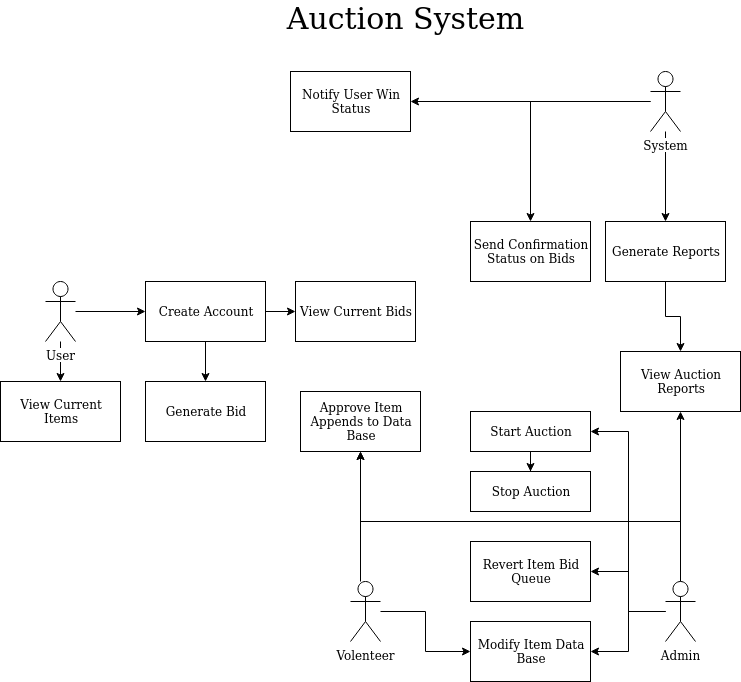

The diagram above was exported from draw.io. Its source (the exported page's mxGraphModel, read from the mxfile embedded in the PNG):
<mxGraphModel dx="2272" dy="766" grid="1" gridSize="10" guides="1" tooltips="1" connect="1" arrows="1" fold="1" page="1" pageScale="1" pageWidth="850" pageHeight="1100" math="0" shadow="0">
  <root>
    <mxCell id="0" />
    <mxCell id="1" parent="0" />
    <mxCell id="50Zk70_APUwutw7pt-kP-10" style="edgeStyle=orthogonalEdgeStyle;rounded=0;orthogonalLoop=1;jettySize=auto;html=1;" edge="1" parent="1" source="50Zk70_APUwutw7pt-kP-2" target="50Zk70_APUwutw7pt-kP-9">
      <mxGeometry relative="1" as="geometry" />
    </mxCell>
    <mxCell id="50Zk70_APUwutw7pt-kP-26" style="edgeStyle=orthogonalEdgeStyle;rounded=0;orthogonalLoop=1;jettySize=auto;html=1;entryX=0.5;entryY=0;entryDx=0;entryDy=0;" edge="1" parent="1" source="50Zk70_APUwutw7pt-kP-2" target="50Zk70_APUwutw7pt-kP-13">
      <mxGeometry relative="1" as="geometry" />
    </mxCell>
    <mxCell id="50Zk70_APUwutw7pt-kP-2" value="User" style="shape=umlActor;verticalLabelPosition=bottom;labelBackgroundColor=#ffffff;verticalAlign=top;html=1;outlineConnect=0;" vertex="1" parent="1">
      <mxGeometry x="-15" y="300" width="30" height="60" as="geometry" />
    </mxCell>
    <mxCell id="50Zk70_APUwutw7pt-kP-34" style="edgeStyle=orthogonalEdgeStyle;rounded=0;orthogonalLoop=1;jettySize=auto;html=1;" edge="1" parent="1" source="50Zk70_APUwutw7pt-kP-4" target="50Zk70_APUwutw7pt-kP-25">
      <mxGeometry relative="1" as="geometry" />
    </mxCell>
    <mxCell id="50Zk70_APUwutw7pt-kP-35" style="edgeStyle=orthogonalEdgeStyle;rounded=0;orthogonalLoop=1;jettySize=auto;html=1;entryX=1;entryY=0.5;entryDx=0;entryDy=0;" edge="1" parent="1" source="50Zk70_APUwutw7pt-kP-4" target="50Zk70_APUwutw7pt-kP-21">
      <mxGeometry relative="1" as="geometry" />
    </mxCell>
    <mxCell id="50Zk70_APUwutw7pt-kP-36" style="edgeStyle=orthogonalEdgeStyle;rounded=0;orthogonalLoop=1;jettySize=auto;html=1;" edge="1" parent="1" source="50Zk70_APUwutw7pt-kP-4" target="50Zk70_APUwutw7pt-kP-19">
      <mxGeometry relative="1" as="geometry" />
    </mxCell>
    <mxCell id="50Zk70_APUwutw7pt-kP-37" style="edgeStyle=orthogonalEdgeStyle;rounded=0;orthogonalLoop=1;jettySize=auto;html=1;entryX=1;entryY=0.5;entryDx=0;entryDy=0;" edge="1" parent="1" source="50Zk70_APUwutw7pt-kP-4" target="50Zk70_APUwutw7pt-kP-23">
      <mxGeometry relative="1" as="geometry" />
    </mxCell>
    <mxCell id="50Zk70_APUwutw7pt-kP-43" style="edgeStyle=orthogonalEdgeStyle;rounded=0;orthogonalLoop=1;jettySize=auto;html=1;entryX=0.5;entryY=1;entryDx=0;entryDy=0;" edge="1" parent="1" source="50Zk70_APUwutw7pt-kP-4" target="50Zk70_APUwutw7pt-kP-20">
      <mxGeometry relative="1" as="geometry">
        <Array as="points">
          <mxPoint x="620" y="540" />
          <mxPoint x="300" y="540" />
        </Array>
      </mxGeometry>
    </mxCell>
    <mxCell id="50Zk70_APUwutw7pt-kP-4" value="Admin" style="shape=umlActor;verticalLabelPosition=bottom;labelBackgroundColor=#ffffff;verticalAlign=top;html=1;outlineConnect=0;" vertex="1" parent="1">
      <mxGeometry x="605" y="600" width="30" height="60" as="geometry" />
    </mxCell>
    <mxCell id="50Zk70_APUwutw7pt-kP-5" value="&lt;font style=&quot;font-size: 30px&quot;&gt;Auction System&lt;/font&gt;" style="text;html=1;align=center;verticalAlign=middle;resizable=0;points=[];autosize=1;" vertex="1" parent="1">
      <mxGeometry x="220" y="22" width="250" height="30" as="geometry" />
    </mxCell>
    <mxCell id="50Zk70_APUwutw7pt-kP-27" style="edgeStyle=orthogonalEdgeStyle;rounded=0;orthogonalLoop=1;jettySize=auto;html=1;" edge="1" parent="1" source="50Zk70_APUwutw7pt-kP-9" target="50Zk70_APUwutw7pt-kP-11">
      <mxGeometry relative="1" as="geometry" />
    </mxCell>
    <mxCell id="50Zk70_APUwutw7pt-kP-28" style="edgeStyle=orthogonalEdgeStyle;rounded=0;orthogonalLoop=1;jettySize=auto;html=1;" edge="1" parent="1" source="50Zk70_APUwutw7pt-kP-9" target="50Zk70_APUwutw7pt-kP-12">
      <mxGeometry relative="1" as="geometry" />
    </mxCell>
    <mxCell id="50Zk70_APUwutw7pt-kP-9" value="&lt;div&gt;Create Account&lt;/div&gt;" style="rounded=0;whiteSpace=wrap;html=1;" vertex="1" parent="1">
      <mxGeometry x="85" y="300" width="120" height="60" as="geometry" />
    </mxCell>
    <mxCell id="50Zk70_APUwutw7pt-kP-11" value="Generate Bid" style="rounded=0;whiteSpace=wrap;html=1;" vertex="1" parent="1">
      <mxGeometry x="85" y="400" width="120" height="60" as="geometry" />
    </mxCell>
    <mxCell id="50Zk70_APUwutw7pt-kP-12" value="View Current Bids" style="rounded=0;whiteSpace=wrap;html=1;" vertex="1" parent="1">
      <mxGeometry x="235" y="300" width="120" height="60" as="geometry" />
    </mxCell>
    <mxCell id="50Zk70_APUwutw7pt-kP-13" value="&lt;div&gt;View Current Items&lt;br&gt;&lt;/div&gt;" style="rounded=0;whiteSpace=wrap;html=1;" vertex="1" parent="1">
      <mxGeometry x="-60" y="400" width="120" height="60" as="geometry" />
    </mxCell>
    <mxCell id="50Zk70_APUwutw7pt-kP-14" value="Send Confirmation Status on Bids" style="rounded=0;whiteSpace=wrap;html=1;" vertex="1" parent="1">
      <mxGeometry x="410" y="240" width="120" height="60" as="geometry" />
    </mxCell>
    <mxCell id="50Zk70_APUwutw7pt-kP-31" style="edgeStyle=orthogonalEdgeStyle;rounded=0;orthogonalLoop=1;jettySize=auto;html=1;" edge="1" parent="1" source="50Zk70_APUwutw7pt-kP-15" target="50Zk70_APUwutw7pt-kP-18">
      <mxGeometry relative="1" as="geometry" />
    </mxCell>
    <mxCell id="50Zk70_APUwutw7pt-kP-32" style="edgeStyle=orthogonalEdgeStyle;rounded=0;orthogonalLoop=1;jettySize=auto;html=1;" edge="1" parent="1" source="50Zk70_APUwutw7pt-kP-15" target="50Zk70_APUwutw7pt-kP-14">
      <mxGeometry relative="1" as="geometry" />
    </mxCell>
    <mxCell id="50Zk70_APUwutw7pt-kP-47" style="edgeStyle=orthogonalEdgeStyle;rounded=0;orthogonalLoop=1;jettySize=auto;html=1;entryX=0.5;entryY=0;entryDx=0;entryDy=0;" edge="1" parent="1" source="50Zk70_APUwutw7pt-kP-15" target="50Zk70_APUwutw7pt-kP-46">
      <mxGeometry relative="1" as="geometry" />
    </mxCell>
    <mxCell id="50Zk70_APUwutw7pt-kP-15" value="System" style="shape=umlActor;verticalLabelPosition=bottom;labelBackgroundColor=#ffffff;verticalAlign=top;html=1;outlineConnect=0;" vertex="1" parent="1">
      <mxGeometry x="590" y="90" width="30" height="60" as="geometry" />
    </mxCell>
    <mxCell id="50Zk70_APUwutw7pt-kP-18" value="Notify User Win Status" style="rounded=0;whiteSpace=wrap;html=1;" vertex="1" parent="1">
      <mxGeometry x="230" y="90" width="120" height="60" as="geometry" />
    </mxCell>
    <mxCell id="50Zk70_APUwutw7pt-kP-19" value="Revert Item Bid Queue" style="rounded=0;whiteSpace=wrap;html=1;" vertex="1" parent="1">
      <mxGeometry x="410" y="560" width="120" height="60" as="geometry" />
    </mxCell>
    <mxCell id="50Zk70_APUwutw7pt-kP-20" value="Approve Item Appends to Data Base" style="rounded=0;whiteSpace=wrap;html=1;" vertex="1" parent="1">
      <mxGeometry x="240" y="410" width="120" height="60" as="geometry" />
    </mxCell>
    <mxCell id="50Zk70_APUwutw7pt-kP-21" value="Modify Item Data Base" style="rounded=0;whiteSpace=wrap;html=1;" vertex="1" parent="1">
      <mxGeometry x="410" y="640" width="120" height="60" as="geometry" />
    </mxCell>
    <mxCell id="50Zk70_APUwutw7pt-kP-25" value="View Auction Reports" style="rounded=0;whiteSpace=wrap;html=1;" vertex="1" parent="1">
      <mxGeometry x="560" y="370" width="120" height="60" as="geometry" />
    </mxCell>
    <mxCell id="50Zk70_APUwutw7pt-kP-22" value="Stop Auction" style="rounded=0;whiteSpace=wrap;html=1;" vertex="1" parent="1">
      <mxGeometry x="410" y="490" width="120" height="40" as="geometry" />
    </mxCell>
    <mxCell id="50Zk70_APUwutw7pt-kP-38" style="edgeStyle=orthogonalEdgeStyle;rounded=0;orthogonalLoop=1;jettySize=auto;html=1;" edge="1" parent="1" source="50Zk70_APUwutw7pt-kP-23" target="50Zk70_APUwutw7pt-kP-22">
      <mxGeometry relative="1" as="geometry" />
    </mxCell>
    <mxCell id="50Zk70_APUwutw7pt-kP-23" value="Start Auction" style="rounded=0;whiteSpace=wrap;html=1;" vertex="1" parent="1">
      <mxGeometry x="410" y="430" width="120" height="40" as="geometry" />
    </mxCell>
    <mxCell id="50Zk70_APUwutw7pt-kP-44" style="edgeStyle=orthogonalEdgeStyle;rounded=0;orthogonalLoop=1;jettySize=auto;html=1;entryX=0.5;entryY=1;entryDx=0;entryDy=0;" edge="1" parent="1" source="50Zk70_APUwutw7pt-kP-39" target="50Zk70_APUwutw7pt-kP-20">
      <mxGeometry relative="1" as="geometry">
        <Array as="points">
          <mxPoint x="300" y="510" />
          <mxPoint x="300" y="510" />
        </Array>
      </mxGeometry>
    </mxCell>
    <mxCell id="50Zk70_APUwutw7pt-kP-45" style="edgeStyle=orthogonalEdgeStyle;rounded=0;orthogonalLoop=1;jettySize=auto;html=1;entryX=0;entryY=0.5;entryDx=0;entryDy=0;" edge="1" parent="1" source="50Zk70_APUwutw7pt-kP-39" target="50Zk70_APUwutw7pt-kP-21">
      <mxGeometry relative="1" as="geometry" />
    </mxCell>
    <mxCell id="50Zk70_APUwutw7pt-kP-39" value="Volenteer" style="shape=umlActor;verticalLabelPosition=bottom;labelBackgroundColor=#ffffff;verticalAlign=top;html=1;outlineConnect=0;" vertex="1" parent="1">
      <mxGeometry x="290" y="600" width="30" height="60" as="geometry" />
    </mxCell>
    <mxCell id="50Zk70_APUwutw7pt-kP-48" style="edgeStyle=orthogonalEdgeStyle;rounded=0;orthogonalLoop=1;jettySize=auto;html=1;" edge="1" parent="1" source="50Zk70_APUwutw7pt-kP-46" target="50Zk70_APUwutw7pt-kP-25">
      <mxGeometry relative="1" as="geometry" />
    </mxCell>
    <mxCell id="50Zk70_APUwutw7pt-kP-46" value="Generate Reports" style="rounded=0;whiteSpace=wrap;html=1;" vertex="1" parent="1">
      <mxGeometry x="545" y="240" width="120" height="60" as="geometry" />
    </mxCell>
  </root>
</mxGraphModel>